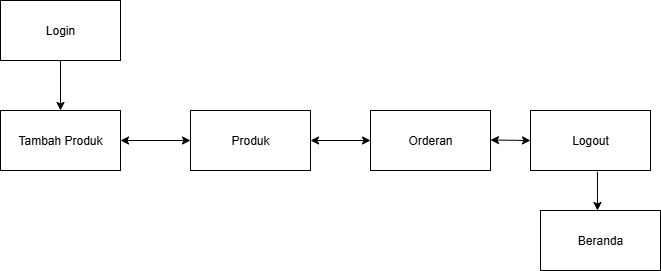

The diagram above was exported from draw.io. Its source (the exported page's mxGraphModel, read from the mxfile embedded in the PNG):
<mxGraphModel dx="1426" dy="783" grid="1" gridSize="10" guides="1" tooltips="1" connect="1" arrows="1" fold="1" page="1" pageScale="1" pageWidth="850" pageHeight="1100" math="0" shadow="0">
  <root>
    <mxCell id="0" />
    <mxCell id="1" parent="0" />
    <mxCell id="Dj-SNvccqAhHKSikug5V-1" value="Login" style="rounded=0;whiteSpace=wrap;html=1;" vertex="1" parent="1">
      <mxGeometry x="120" y="80" width="120" height="60" as="geometry" />
    </mxCell>
    <mxCell id="Dj-SNvccqAhHKSikug5V-2" value="" style="endArrow=classic;html=1;rounded=0;" edge="1" parent="1" source="Dj-SNvccqAhHKSikug5V-1" target="Dj-SNvccqAhHKSikug5V-3">
      <mxGeometry width="50" height="50" relative="1" as="geometry">
        <mxPoint x="390" y="430" as="sourcePoint" />
        <mxPoint x="420" y="200" as="targetPoint" />
      </mxGeometry>
    </mxCell>
    <mxCell id="Dj-SNvccqAhHKSikug5V-3" value="Tambah Produk" style="rounded=0;whiteSpace=wrap;html=1;" vertex="1" parent="1">
      <mxGeometry x="120" y="190" width="120" height="60" as="geometry" />
    </mxCell>
    <mxCell id="Dj-SNvccqAhHKSikug5V-4" value="" style="endArrow=classic;startArrow=classic;html=1;rounded=0;exitX=1;exitY=0.5;exitDx=0;exitDy=0;entryX=0;entryY=0.5;entryDx=0;entryDy=0;" edge="1" parent="1" source="Dj-SNvccqAhHKSikug5V-3" target="Dj-SNvccqAhHKSikug5V-5">
      <mxGeometry width="50" height="50" relative="1" as="geometry">
        <mxPoint x="700" y="410" as="sourcePoint" />
        <mxPoint x="530" y="230" as="targetPoint" />
      </mxGeometry>
    </mxCell>
    <mxCell id="Dj-SNvccqAhHKSikug5V-5" value="Produk" style="rounded=0;whiteSpace=wrap;html=1;" vertex="1" parent="1">
      <mxGeometry x="310" y="190" width="120" height="60" as="geometry" />
    </mxCell>
    <mxCell id="Dj-SNvccqAhHKSikug5V-6" value="" style="endArrow=classic;startArrow=classic;html=1;rounded=0;exitX=1;exitY=0.5;exitDx=0;exitDy=0;entryX=0;entryY=0.5;entryDx=0;entryDy=0;" edge="1" parent="1" source="Dj-SNvccqAhHKSikug5V-5" target="Dj-SNvccqAhHKSikug5V-7">
      <mxGeometry width="50" height="50" relative="1" as="geometry">
        <mxPoint x="700" y="410" as="sourcePoint" />
        <mxPoint x="700" y="230" as="targetPoint" />
      </mxGeometry>
    </mxCell>
    <mxCell id="Dj-SNvccqAhHKSikug5V-7" value="Orderan" style="rounded=0;whiteSpace=wrap;html=1;" vertex="1" parent="1">
      <mxGeometry x="490" y="190" width="120" height="60" as="geometry" />
    </mxCell>
    <mxCell id="Dj-SNvccqAhHKSikug5V-8" value="Logout" style="rounded=0;whiteSpace=wrap;html=1;" vertex="1" parent="1">
      <mxGeometry x="650" y="190" width="120" height="60" as="geometry" />
    </mxCell>
    <mxCell id="Dj-SNvccqAhHKSikug5V-9" value="" style="endArrow=classic;startArrow=classic;html=1;rounded=0;exitX=1;exitY=0.5;exitDx=0;exitDy=0;" edge="1" parent="1">
      <mxGeometry width="50" height="50" relative="1" as="geometry">
        <mxPoint x="610" y="219.5" as="sourcePoint" />
        <mxPoint x="650" y="220" as="targetPoint" />
      </mxGeometry>
    </mxCell>
    <mxCell id="Dj-SNvccqAhHKSikug5V-10" value="" style="endArrow=classic;html=1;rounded=0;exitX=0.558;exitY=1.017;exitDx=0;exitDy=0;exitPerimeter=0;" edge="1" parent="1" source="Dj-SNvccqAhHKSikug5V-8">
      <mxGeometry width="50" height="50" relative="1" as="geometry">
        <mxPoint x="700" y="410" as="sourcePoint" />
        <mxPoint x="717" y="290" as="targetPoint" />
      </mxGeometry>
    </mxCell>
    <mxCell id="Dj-SNvccqAhHKSikug5V-11" value="Beranda" style="rounded=0;whiteSpace=wrap;html=1;" vertex="1" parent="1">
      <mxGeometry x="660" y="290" width="120" height="60" as="geometry" />
    </mxCell>
  </root>
</mxGraphModel>